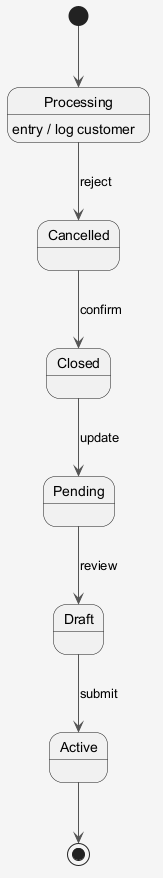

The diagram above was rendered by PlantUML. Its source (embedded in the PNG):
@startuml
skinparam shadowing false
skinparam backgroundColor #F5F5F5
skinparam ArrowColor #555555
[*] --> Processing
Processing --> Cancelled : reject
Processing : entry / log customer
Cancelled --> Closed : confirm
Closed --> Pending : update
Pending --> Draft : review
Draft --> Active : submit
Active --> [*]
@enduml